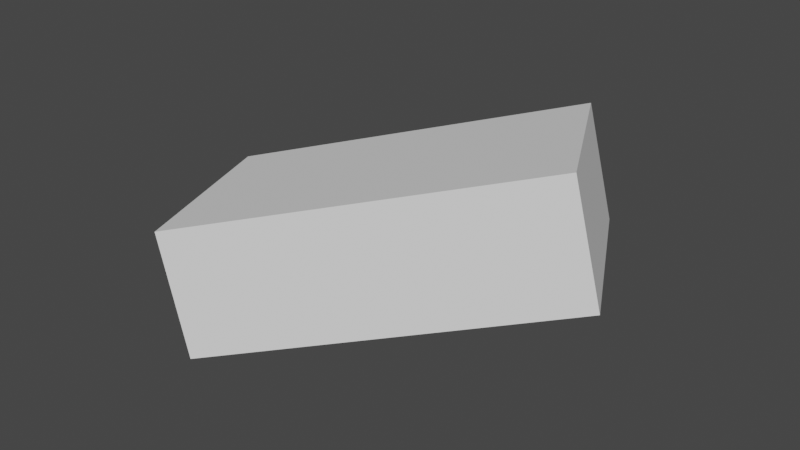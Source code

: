# Source: new_airmouse.blend  (saved by Blender 3.4.6; exported with 4.5.12 LTS)
import bpy
from mathutils import Matrix  # noqa: F401  (used for matrix-valued properties, if any)

bpy.ops.wm.read_factory_settings(use_empty=True)
scene = bpy.context.scene
scene.name = 'Scene'

# ---- collections
col_collection = bpy.data.collections.new('Collection'); scene.collection.children.link(col_collection)

# ---- world
world_world = bpy.data.worlds.new('World'); scene.world = world_world
world_world.use_nodes = True; world_world.node_tree.nodes.clear()
_N = world_world.node_tree.nodes; _L = world_world.node_tree.links
n0 = _N.new('ShaderNodeOutputWorld'); n0.name = 'World Output'; n0.location = (300, 300)
n1 = _N.new('ShaderNodeBackground'); n1.name = 'Background'; n1.location = (10, 300)
n1.inputs[0].default_value = (0.05088, 0.05088, 0.05088, 1.0)
_L.new(n1.outputs[0], n0.inputs[0])
n0.is_active_output = True
world_world.color = (0.05088, 0.05088, 0.05088)
world_world.use_sun_shadow = False
world_world.sun_shadow_jitter_overblur = 0.0

# ---- meshes
me_cube = bpy.data.meshes.new('Cube')
me_cube.from_pydata([(-3.0, -2.0, -1.0), (-3.0, -2.0, 1.0), (-3.0, 2.0, -1.0), (-3.0, 2.0, 1.0), (3.0, -2.0, -1.0), (3.0, -2.0, 1.0), (3.0, 2.0, -1.0), (3.0, 2.0, 1.0)], [], [(0, 1, 3, 2), (2, 3, 7, 6), (6, 7, 5, 4), (4, 5, 1, 0), (2, 6, 4, 0), (7, 3, 1, 5)])
_uv = me_cube.uv_layers.new(name='UVMap')
_uv.uv.foreach_set('vector', [0.375, 0.0, 0.625, 0.0, 0.625, 0.25, 0.375, 0.25, 0.375, 0.25, 0.625, 0.25, 0.625, 0.5, 0.375, 0.5, 0.375, 0.5, 0.625, 0.5, 0.625, 0.75, 0.375, 0.75, 0.375, 0.75, 0.625, 0.75, 0.625, 1.0, 0.375, 1.0, 0.125, 0.5, 0.375, 0.5, 0.375, 0.75, 0.125, 0.75, 0.625, 0.5, 0.875, 0.5, 0.875, 0.75, 0.625, 0.75])
me_cube.update()

# ---- objects
ob_cube = bpy.data.objects.new('Cube', me_cube)

# ---- transforms, parenting, visibility, modifiers, constraints
ob_cube.location = (0.0, 0.0, 0.0)
ob_cube.rotation_euler = (0.1361, 0.234, -2.624)

# ---- collection membership
col_collection.objects.link(ob_cube)

# ---- scene / render settings (as saved in the file)
scene.frame_start = 1; scene.frame_end = 250; scene.frame_set(55)
scene.render.engine = 'BLENDER_EEVEE_NEXT'
scene.cycles.sampling_pattern = 'TABULATED_SOBOL'
scene.cycles.use_light_tree = False
scene.view_settings.view_transform = 'Filmic'
bpy.context.view_layer.update()

# ---- added for rendering (the .blend has no active camera and no usable light): camera, sun
cam_auto = bpy.data.cameras.new('AutoCamera')
cam_auto.lens = 50.0
cam_auto.sensor_width = 36.0
cam_auto.clip_end = 1000.0
ob_auto_camera = bpy.data.objects.new('AutoCamera', cam_auto)
scene.collection.objects.link(ob_auto_camera)
ob_auto_camera.location = (9.76475, -11.7177, 7.8118)
ob_auto_camera.rotation_euler = (1.09748, -7.21219e-08, 0.694738)
scene.camera = ob_auto_camera
light_auto_sun = bpy.data.lights.new('AutoSun', 'SUN')
light_auto_sun.energy = 3.0
light_auto_sun.angle = 0.0523599
ob_auto_sun = bpy.data.objects.new('AutoSun', light_auto_sun)
scene.collection.objects.link(ob_auto_sun)
ob_auto_sun.rotation_euler = (0.872665, 0.174533, 0.523599)
bpy.context.view_layer.update()
